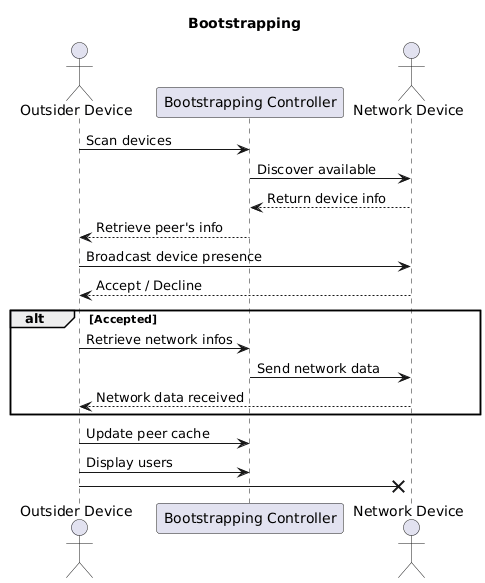

The diagram above was rendered by PlantUML. Its source (embedded in the PNG):
@startuml
title Bootstrapping

actor "Outsider Device" as OD
participant "Bootstrapping Controller" as BC
actor "Network Device" as ND
OD -> BC: Scan devices
BC -> ND: Discover available
ND --> BC: Return device info
BC --> OD: Retrieve peer's info
OD -> ND: Broadcast device presence
ND --> OD: Accept / Decline

alt Accepted
    OD -> BC: Retrieve network infos
    BC -> ND: Send network data
    ND --> OD: Network data received
end
OD -> BC: Update peer cache
OD -> BC: Display users
OD ->X ND
@enduml